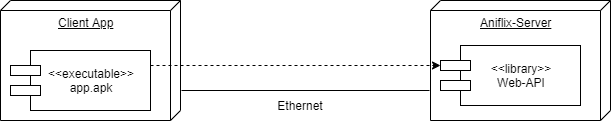

The diagram above was exported from draw.io. Its source (the exported page's mxGraphModel, read from the mxfile embedded in the PNG):
<mxGraphModel dx="854" dy="419" grid="1" gridSize="10" guides="1" tooltips="1" connect="1" arrows="1" fold="1" page="1" pageScale="1" pageWidth="827" pageHeight="1169" math="0" shadow="0">
  <root>
    <mxCell id="0" />
    <mxCell id="1" parent="0" />
    <mxCell id="K6vdhn70LGmhX1r08aLp-1" value="Client App" style="verticalAlign=top;align=center;spacingTop=8;spacingLeft=2;spacingRight=12;shape=cube;size=10;direction=south;fontStyle=4;html=1;" vertex="1" parent="1">
      <mxGeometry x="100" y="60" width="180" height="120" as="geometry" />
    </mxCell>
    <mxCell id="K6vdhn70LGmhX1r08aLp-2" value="Aniflix-Server" style="verticalAlign=top;align=center;spacingTop=8;spacingLeft=2;spacingRight=12;shape=cube;size=10;direction=south;fontStyle=4;html=1;" vertex="1" parent="1">
      <mxGeometry x="530" y="60" width="180" height="120" as="geometry" />
    </mxCell>
    <mxCell id="K6vdhn70LGmhX1r08aLp-4" value="&amp;lt;&amp;lt;executable&amp;gt;&amp;gt;&lt;br&gt;app.apk" style="rounded=0;whiteSpace=wrap;html=1;" vertex="1" parent="1">
      <mxGeometry x="130" y="110" width="120" height="60" as="geometry" />
    </mxCell>
    <mxCell id="K6vdhn70LGmhX1r08aLp-5" value="" style="rounded=0;whiteSpace=wrap;html=1;" vertex="1" parent="1">
      <mxGeometry x="110" y="125" width="30" height="10" as="geometry" />
    </mxCell>
    <mxCell id="K6vdhn70LGmhX1r08aLp-6" value="" style="rounded=0;whiteSpace=wrap;html=1;" vertex="1" parent="1">
      <mxGeometry x="110" y="145" width="30" height="10" as="geometry" />
    </mxCell>
    <mxCell id="K6vdhn70LGmhX1r08aLp-7" value="&amp;lt;&amp;lt;library&amp;gt;&amp;gt;&lt;br&gt;Web-API" style="rounded=0;whiteSpace=wrap;html=1;" vertex="1" parent="1">
      <mxGeometry x="560" y="105" width="120" height="60" as="geometry" />
    </mxCell>
    <mxCell id="K6vdhn70LGmhX1r08aLp-8" value="" style="rounded=0;whiteSpace=wrap;html=1;" vertex="1" parent="1">
      <mxGeometry x="540" y="120" width="30" height="10" as="geometry" />
    </mxCell>
    <mxCell id="K6vdhn70LGmhX1r08aLp-9" value="" style="rounded=0;whiteSpace=wrap;html=1;" vertex="1" parent="1">
      <mxGeometry x="540" y="140" width="30" height="10" as="geometry" />
    </mxCell>
    <mxCell id="K6vdhn70LGmhX1r08aLp-11" value="" style="endArrow=classic;html=1;exitX=1;exitY=0.25;exitDx=0;exitDy=0;entryX=0;entryY=0.5;entryDx=0;entryDy=0;dashed=1;" edge="1" parent="1" source="K6vdhn70LGmhX1r08aLp-4" target="K6vdhn70LGmhX1r08aLp-8">
      <mxGeometry width="50" height="50" relative="1" as="geometry">
        <mxPoint x="320" y="130" as="sourcePoint" />
        <mxPoint x="370" y="80" as="targetPoint" />
      </mxGeometry>
    </mxCell>
    <mxCell id="K6vdhn70LGmhX1r08aLp-13" value="" style="endArrow=none;html=1;" edge="1" parent="1">
      <mxGeometry width="50" height="50" relative="1" as="geometry">
        <mxPoint x="281" y="150" as="sourcePoint" />
        <mxPoint x="529" y="150" as="targetPoint" />
      </mxGeometry>
    </mxCell>
    <mxCell id="K6vdhn70LGmhX1r08aLp-15" value="Ethernet" style="text;html=1;strokeColor=none;fillColor=none;align=center;verticalAlign=middle;whiteSpace=wrap;rounded=0;" vertex="1" parent="1">
      <mxGeometry x="380" y="155" width="40" height="20" as="geometry" />
    </mxCell>
  </root>
</mxGraphModel>